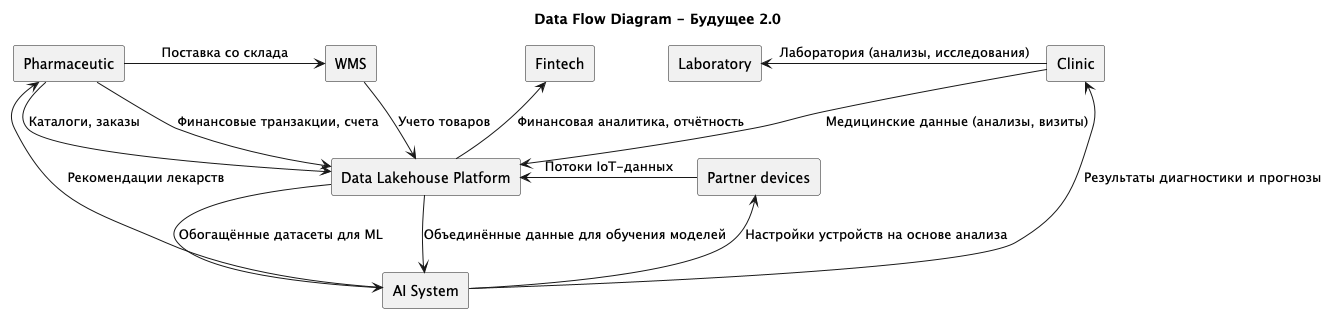

The diagram above was rendered by PlantUML. Its source (embedded in the PNG):
@startuml
title Data Flow Diagram - Будущее 2.0

rectangle "Clinic" as clinic
rectangle "Laboratory" as laboratory
rectangle "Pharmaceutic" as pharmaceutic
rectangle "WMS" as wms
rectangle "Fintech" as fintech
rectangle "AI System" as ai
rectangle "Partner devices" as devices
rectangle "Data Lakehouse Platform" as dlh

clinic -down-> dlh : Медицинские данные (анализы, визиты)
clinic -left-> laboratory : Лаборатория (анализы, исследования)

pharmaceutic -right-> dlh : Каталоги, заказы
pharmaceutic -down-> dlh : Финансовые транзакции, счета
pharmaceutic -right-> wms : Поставка со склада
wms -down-> dlh : Учето товаров

devices -left-> dlh : Потоки IoT-данных

dlh -down-> ai : Обогащённые датасеты для ML
dlh -down-> ai : Объединённые данные для обучения моделей
dlh -up-> fintech : Финансовая аналитика, отчётность

ai -up-> pharmaceutic : Рекомендации лекарств
ai -up-> devices : Настройки устройств на основе анализа
ai -up-> clinic : Результаты диагностики и прогнозы

@enduml